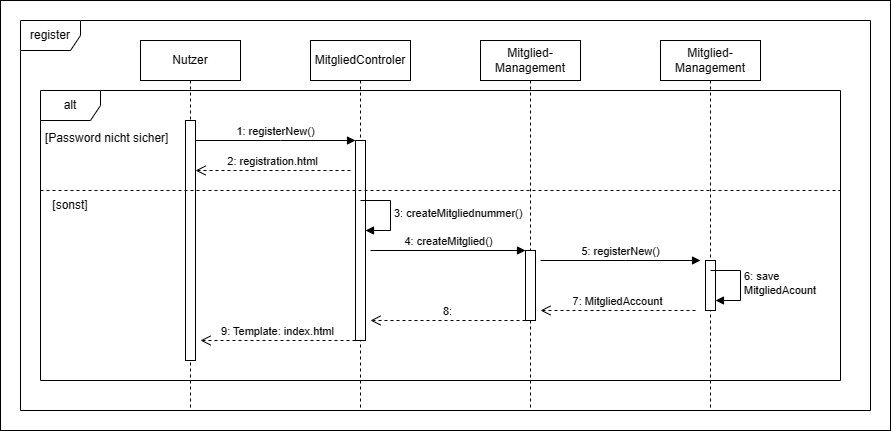

The diagram above was exported from draw.io. Its source (the exported page's mxGraphModel, read from the mxfile embedded in the PNG):
<mxGraphModel dx="1783" dy="1809" grid="1" gridSize="10" guides="1" tooltips="1" connect="1" arrows="1" fold="1" page="1" pageScale="1" pageWidth="850" pageHeight="1100" math="0" shadow="0">
  <root>
    <mxCell id="0" />
    <mxCell id="1" parent="0" />
    <mxCell id="t_OUlARpweW_f3qsDY3H-36" value="" style="rounded=0;whiteSpace=wrap;html=1;" vertex="1" parent="1">
      <mxGeometry x="-100" y="-20" width="890" height="430" as="geometry" />
    </mxCell>
    <mxCell id="aM9ryv3xv72pqoxQDRHE-1" value="Nutzer" style="shape=umlLifeline;perimeter=lifelinePerimeter;whiteSpace=wrap;html=1;container=0;dropTarget=0;collapsible=0;recursiveResize=0;outlineConnect=0;portConstraint=eastwest;newEdgeStyle={&quot;edgeStyle&quot;:&quot;elbowEdgeStyle&quot;,&quot;elbow&quot;:&quot;vertical&quot;,&quot;curved&quot;:0,&quot;rounded&quot;:0};" parent="1" vertex="1">
      <mxGeometry x="40" y="20" width="100" height="370" as="geometry" />
    </mxCell>
    <mxCell id="aM9ryv3xv72pqoxQDRHE-2" value="" style="html=1;points=[];perimeter=orthogonalPerimeter;outlineConnect=0;targetShapes=umlLifeline;portConstraint=eastwest;newEdgeStyle={&quot;edgeStyle&quot;:&quot;elbowEdgeStyle&quot;,&quot;elbow&quot;:&quot;vertical&quot;,&quot;curved&quot;:0,&quot;rounded&quot;:0};" parent="aM9ryv3xv72pqoxQDRHE-1" vertex="1">
      <mxGeometry x="45" y="80" width="10" height="240" as="geometry" />
    </mxCell>
    <mxCell id="aM9ryv3xv72pqoxQDRHE-5" value="MitgliedControler" style="shape=umlLifeline;perimeter=lifelinePerimeter;whiteSpace=wrap;html=1;container=0;dropTarget=0;collapsible=0;recursiveResize=0;outlineConnect=0;portConstraint=eastwest;newEdgeStyle={&quot;edgeStyle&quot;:&quot;elbowEdgeStyle&quot;,&quot;elbow&quot;:&quot;vertical&quot;,&quot;curved&quot;:0,&quot;rounded&quot;:0};" parent="1" vertex="1">
      <mxGeometry x="210" y="20" width="100" height="370" as="geometry" />
    </mxCell>
    <mxCell id="aM9ryv3xv72pqoxQDRHE-6" value="" style="html=1;points=[];perimeter=orthogonalPerimeter;outlineConnect=0;targetShapes=umlLifeline;portConstraint=eastwest;newEdgeStyle={&quot;edgeStyle&quot;:&quot;elbowEdgeStyle&quot;,&quot;elbow&quot;:&quot;vertical&quot;,&quot;curved&quot;:0,&quot;rounded&quot;:0};" parent="aM9ryv3xv72pqoxQDRHE-5" vertex="1">
      <mxGeometry x="45" y="100" width="10" height="200" as="geometry" />
    </mxCell>
    <mxCell id="aM9ryv3xv72pqoxQDRHE-7" value="1: registerNew()" style="html=1;verticalAlign=bottom;endArrow=block;edgeStyle=elbowEdgeStyle;elbow=vertical;curved=0;rounded=0;" parent="1" source="aM9ryv3xv72pqoxQDRHE-2" target="aM9ryv3xv72pqoxQDRHE-6" edge="1">
      <mxGeometry relative="1" as="geometry">
        <mxPoint x="195" y="130" as="sourcePoint" />
        <Array as="points">
          <mxPoint x="180" y="120" />
        </Array>
      </mxGeometry>
    </mxCell>
    <mxCell id="aM9ryv3xv72pqoxQDRHE-8" value="2: registration.html" style="html=1;verticalAlign=bottom;endArrow=open;dashed=1;endSize=8;edgeStyle=elbowEdgeStyle;elbow=vertical;curved=0;rounded=0;" parent="1" edge="1">
      <mxGeometry relative="1" as="geometry">
        <mxPoint x="95" y="150" as="targetPoint" />
        <Array as="points">
          <mxPoint x="190" y="150" />
        </Array>
        <mxPoint x="250" y="150" as="sourcePoint" />
      </mxGeometry>
    </mxCell>
    <mxCell id="t_OUlARpweW_f3qsDY3H-1" value="Mitglied-Management" style="shape=umlLifeline;perimeter=lifelinePerimeter;whiteSpace=wrap;html=1;container=0;dropTarget=0;collapsible=0;recursiveResize=0;outlineConnect=0;portConstraint=eastwest;newEdgeStyle={&quot;edgeStyle&quot;:&quot;elbowEdgeStyle&quot;,&quot;elbow&quot;:&quot;vertical&quot;,&quot;curved&quot;:0,&quot;rounded&quot;:0};" vertex="1" parent="1">
      <mxGeometry x="380" y="20" width="100" height="370" as="geometry" />
    </mxCell>
    <mxCell id="t_OUlARpweW_f3qsDY3H-2" value="" style="html=1;points=[];perimeter=orthogonalPerimeter;outlineConnect=0;targetShapes=umlLifeline;portConstraint=eastwest;newEdgeStyle={&quot;edgeStyle&quot;:&quot;elbowEdgeStyle&quot;,&quot;elbow&quot;:&quot;vertical&quot;,&quot;curved&quot;:0,&quot;rounded&quot;:0};" vertex="1" parent="t_OUlARpweW_f3qsDY3H-1">
      <mxGeometry x="45" y="210" width="10" height="70" as="geometry" />
    </mxCell>
    <mxCell id="t_OUlARpweW_f3qsDY3H-4" value="4: createMitglied()" style="html=1;verticalAlign=bottom;endArrow=block;edgeStyle=elbowEdgeStyle;elbow=vertical;curved=0;rounded=0;" edge="1" parent="1">
      <mxGeometry x="0.0032" relative="1" as="geometry">
        <mxPoint x="270" y="230" as="sourcePoint" />
        <Array as="points" />
        <mxPoint x="425" y="230" as="targetPoint" />
        <mxPoint as="offset" />
      </mxGeometry>
    </mxCell>
    <mxCell id="t_OUlARpweW_f3qsDY3H-5" value="Mitglied-Management" style="shape=umlLifeline;perimeter=lifelinePerimeter;whiteSpace=wrap;html=1;container=0;dropTarget=0;collapsible=0;recursiveResize=0;outlineConnect=0;portConstraint=eastwest;newEdgeStyle={&quot;edgeStyle&quot;:&quot;elbowEdgeStyle&quot;,&quot;elbow&quot;:&quot;vertical&quot;,&quot;curved&quot;:0,&quot;rounded&quot;:0};" vertex="1" parent="1">
      <mxGeometry x="560" y="20" width="100" height="370" as="geometry" />
    </mxCell>
    <mxCell id="t_OUlARpweW_f3qsDY3H-7" value="5: registerNew()" style="html=1;verticalAlign=bottom;endArrow=block;edgeStyle=elbowEdgeStyle;elbow=horizontal;curved=0;rounded=0;" edge="1" parent="1">
      <mxGeometry relative="1" as="geometry">
        <mxPoint x="440" y="240" as="sourcePoint" />
        <Array as="points">
          <mxPoint x="525" y="240" />
        </Array>
        <mxPoint x="600" y="240" as="targetPoint" />
      </mxGeometry>
    </mxCell>
    <mxCell id="t_OUlARpweW_f3qsDY3H-8" value="register" style="shape=umlFrame;whiteSpace=wrap;html=1;pointerEvents=0;" vertex="1" parent="1">
      <mxGeometry x="-80" width="850" height="390" as="geometry" />
    </mxCell>
    <mxCell id="t_OUlARpweW_f3qsDY3H-10" value="alt" style="shape=umlFrame;whiteSpace=wrap;html=1;pointerEvents=0;" vertex="1" parent="1">
      <mxGeometry x="-60" y="70" width="800" height="290" as="geometry" />
    </mxCell>
    <mxCell id="t_OUlARpweW_f3qsDY3H-16" value="7: MitgliedAccount" style="html=1;verticalAlign=bottom;endArrow=open;dashed=1;endSize=8;edgeStyle=elbowEdgeStyle;elbow=vertical;curved=0;rounded=0;" edge="1" parent="1">
      <mxGeometry relative="1" as="geometry">
        <mxPoint x="440" y="290" as="targetPoint" />
        <Array as="points">
          <mxPoint x="535" y="290" />
        </Array>
        <mxPoint x="595" y="290" as="sourcePoint" />
      </mxGeometry>
    </mxCell>
    <mxCell id="t_OUlARpweW_f3qsDY3H-17" value="8:" style="html=1;verticalAlign=bottom;endArrow=open;dashed=1;endSize=8;edgeStyle=elbowEdgeStyle;elbow=vertical;curved=0;rounded=0;" edge="1" parent="1">
      <mxGeometry relative="1" as="geometry">
        <mxPoint x="270" y="300" as="targetPoint" />
        <Array as="points">
          <mxPoint x="365" y="300" />
        </Array>
        <mxPoint x="425" y="300" as="sourcePoint" />
        <mxPoint as="offset" />
      </mxGeometry>
    </mxCell>
    <mxCell id="t_OUlARpweW_f3qsDY3H-18" value="9: Template: index.html" style="html=1;verticalAlign=bottom;endArrow=open;dashed=1;endSize=8;edgeStyle=elbowEdgeStyle;elbow=vertical;curved=0;rounded=0;" edge="1" parent="1">
      <mxGeometry relative="1" as="geometry">
        <mxPoint x="100" y="320" as="targetPoint" />
        <Array as="points">
          <mxPoint x="195" y="320" />
        </Array>
        <mxPoint x="255" y="320" as="sourcePoint" />
      </mxGeometry>
    </mxCell>
    <mxCell id="t_OUlARpweW_f3qsDY3H-19" value="3: createMitgliednummer()" style="html=1;align=left;spacingLeft=2;endArrow=block;rounded=0;edgeStyle=orthogonalEdgeStyle;curved=0;rounded=0;" edge="1" parent="1">
      <mxGeometry relative="1" as="geometry">
        <mxPoint x="260" y="180" as="sourcePoint" />
        <Array as="points">
          <mxPoint x="290" y="210" />
        </Array>
        <mxPoint x="265" y="210" as="targetPoint" />
      </mxGeometry>
    </mxCell>
    <mxCell id="t_OUlARpweW_f3qsDY3H-23" value="" style="endArrow=none;dashed=1;html=1;rounded=0;exitX=0;exitY=0;exitDx=0;exitDy=0;" edge="1" parent="1" source="t_OUlARpweW_f3qsDY3H-26">
      <mxGeometry width="50" height="50" relative="1" as="geometry">
        <mxPoint x="-64.3999999999999" y="169.99999999999994" as="sourcePoint" />
        <mxPoint x="740" y="170" as="targetPoint" />
      </mxGeometry>
    </mxCell>
    <mxCell id="t_OUlARpweW_f3qsDY3H-24" value="&lt;h1&gt;&lt;br&gt;&lt;/h1&gt;&lt;div&gt;[Password nicht sicher]&lt;/div&gt;" style="text;html=1;strokeColor=none;fillColor=none;spacing=5;spacingTop=-20;whiteSpace=wrap;overflow=hidden;rounded=0;" vertex="1" parent="1">
      <mxGeometry x="-60" y="60" width="150" height="80" as="geometry" />
    </mxCell>
    <mxCell id="t_OUlARpweW_f3qsDY3H-26" value="[sonst]" style="text;html=1;strokeColor=none;fillColor=none;align=center;verticalAlign=middle;whiteSpace=wrap;rounded=0;" vertex="1" parent="1">
      <mxGeometry x="-60" y="170" width="60" height="30" as="geometry" />
    </mxCell>
    <mxCell id="t_OUlARpweW_f3qsDY3H-6" value="" style="html=1;points=[];perimeter=orthogonalPerimeter;outlineConnect=0;targetShapes=umlLifeline;portConstraint=eastwest;newEdgeStyle={&quot;edgeStyle&quot;:&quot;elbowEdgeStyle&quot;,&quot;elbow&quot;:&quot;vertical&quot;,&quot;curved&quot;:0,&quot;rounded&quot;:0};" vertex="1" parent="1">
      <mxGeometry x="605" y="240" width="10" height="50" as="geometry" />
    </mxCell>
    <mxCell id="t_OUlARpweW_f3qsDY3H-35" value="6: save &lt;br&gt;MitgliedAcount" style="html=1;align=left;spacingLeft=2;endArrow=block;rounded=0;edgeStyle=orthogonalEdgeStyle;curved=0;rounded=0;" edge="1" parent="1">
      <mxGeometry relative="1" as="geometry">
        <mxPoint x="610" y="250" as="sourcePoint" />
        <Array as="points">
          <mxPoint x="640" y="250" />
          <mxPoint x="640" y="280" />
        </Array>
        <mxPoint x="615" y="280" as="targetPoint" />
      </mxGeometry>
    </mxCell>
  </root>
</mxGraphModel>